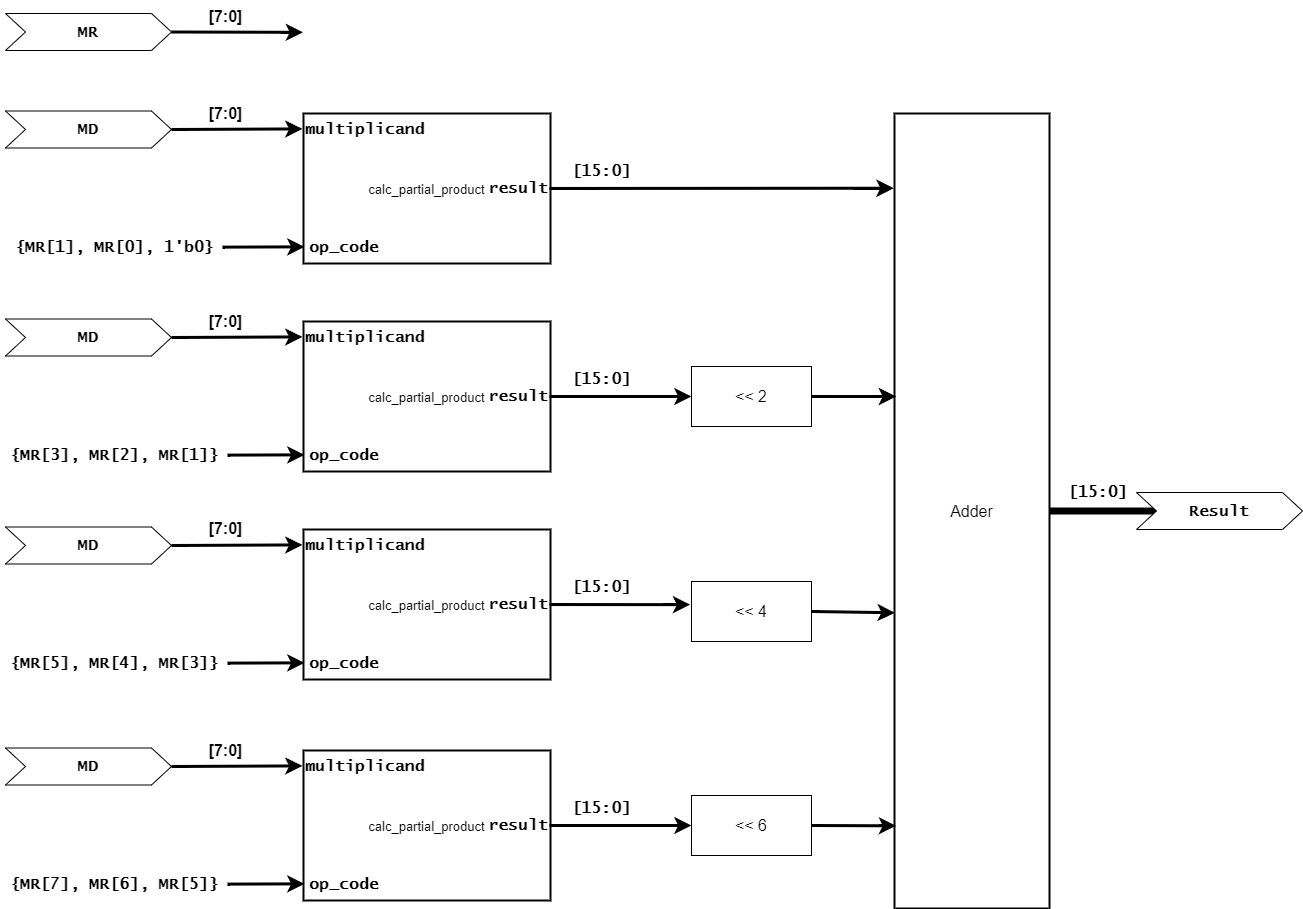

The diagram above was exported from draw.io. Its source (the exported page's mxGraphModel, read from the mxfile embedded in the PNG):
<mxGraphModel dx="2230" dy="1150" grid="0" gridSize="10" guides="1" tooltips="1" connect="1" arrows="1" fold="1" page="0" pageScale="1" pageWidth="1169" pageHeight="827" math="0" shadow="0">
  <root>
    <mxCell id="0" />
    <mxCell id="1" parent="0" />
    <mxCell id="ixNrCaq2A5wkJpE_aoJ6-1" value="&lt;font style=&quot;font-size: 13px;&quot;&gt;calc_partial_product&lt;/font&gt;" style="rounded=0;whiteSpace=wrap;html=1;fontSize=16;strokeWidth=2;" parent="1" vertex="1">
      <mxGeometry x="140" y="159" width="247" height="150" as="geometry" />
    </mxCell>
    <mxCell id="LKNELCS9ZZpHzfWi4AoK-1" value="&lt;font face=&quot;Lucida Console&quot;&gt;&lt;b&gt;multiplicand&lt;/b&gt;&lt;/font&gt;" style="text;html=1;align=left;verticalAlign=middle;resizable=0;points=[];autosize=1;strokeColor=none;fillColor=none;fontSize=16;" parent="1" vertex="1">
      <mxGeometry x="140" y="159" width="138" height="32" as="geometry" />
    </mxCell>
    <mxCell id="LKNELCS9ZZpHzfWi4AoK-2" value="&lt;font face=&quot;Lucida Console&quot;&gt;&lt;b&gt;op_code&lt;/b&gt;&lt;/font&gt;" style="text;html=1;align=left;verticalAlign=middle;resizable=0;points=[];autosize=1;strokeColor=none;fillColor=none;fontSize=16;" parent="1" vertex="1">
      <mxGeometry x="144" y="277" width="88" height="32" as="geometry" />
    </mxCell>
    <mxCell id="0fgJAqgxFuQGlQA81LOE-1" value="&lt;b style=&quot;border-color: var(--border-color); font-family: &amp;quot;Lucida Console&amp;quot;; text-align: left;&quot;&gt;MD&lt;/b&gt;" style="shape=step;perimeter=stepPerimeter;whiteSpace=wrap;html=1;fixedSize=1;fontSize=16;" parent="1" vertex="1">
      <mxGeometry x="-158" y="156.5" width="166" height="37" as="geometry" />
    </mxCell>
    <mxCell id="0fgJAqgxFuQGlQA81LOE-2" style="edgeStyle=none;curved=1;rounded=0;orthogonalLoop=1;jettySize=auto;html=1;exitX=1;exitY=0.5;exitDx=0;exitDy=0;entryX=-0.008;entryY=0.481;entryDx=0;entryDy=0;entryPerimeter=0;fontSize=12;startSize=8;endSize=8;strokeWidth=3;" parent="1" source="0fgJAqgxFuQGlQA81LOE-1" target="LKNELCS9ZZpHzfWi4AoK-1" edge="1">
      <mxGeometry relative="1" as="geometry" />
    </mxCell>
    <mxCell id="0fgJAqgxFuQGlQA81LOE-6" style="edgeStyle=none;curved=1;rounded=0;orthogonalLoop=1;jettySize=auto;html=1;exitX=1;exitY=0.5;exitDx=0;exitDy=0;fontSize=12;startSize=8;endSize=8;strokeWidth=3;" parent="1" source="0fgJAqgxFuQGlQA81LOE-3" edge="1">
      <mxGeometry relative="1" as="geometry">
        <mxPoint x="139.58620689655186" y="77.82758620689651" as="targetPoint" />
      </mxGeometry>
    </mxCell>
    <mxCell id="0fgJAqgxFuQGlQA81LOE-3" value="&lt;b style=&quot;border-color: var(--border-color); font-family: &amp;quot;Lucida Console&amp;quot;; text-align: left;&quot;&gt;MR&lt;/b&gt;" style="shape=step;perimeter=stepPerimeter;whiteSpace=wrap;html=1;fixedSize=1;fontSize=16;" parent="1" vertex="1">
      <mxGeometry x="-158" y="59" width="166" height="37" as="geometry" />
    </mxCell>
    <mxCell id="0fgJAqgxFuQGlQA81LOE-4" value="&lt;b style=&quot;border-color: var(--border-color);&quot;&gt;[7:0]&lt;/b&gt;" style="text;html=1;align=center;verticalAlign=middle;resizable=0;points=[];autosize=1;strokeColor=none;fillColor=none;fontSize=16;" parent="1" vertex="1">
      <mxGeometry x="36" y="143" width="52" height="31" as="geometry" />
    </mxCell>
    <mxCell id="0fgJAqgxFuQGlQA81LOE-5" value="&lt;b&gt;[7:0]&lt;/b&gt;" style="text;html=1;align=center;verticalAlign=middle;resizable=0;points=[];autosize=1;strokeColor=none;fillColor=none;fontSize=16;" parent="1" vertex="1">
      <mxGeometry x="36" y="46" width="52" height="31" as="geometry" />
    </mxCell>
    <mxCell id="0fgJAqgxFuQGlQA81LOE-7" value="&lt;b&gt;&lt;font face=&quot;Lucida Console&quot;&gt;{MR[1], MR[0], 1'b0}&lt;/font&gt;&lt;/b&gt;" style="text;html=1;align=center;verticalAlign=middle;resizable=0;points=[];autosize=1;strokeColor=none;fillColor=none;fontSize=16;" parent="1" vertex="1">
      <mxGeometry x="-158" y="277" width="217" height="32" as="geometry" />
    </mxCell>
    <mxCell id="0fgJAqgxFuQGlQA81LOE-8" style="edgeStyle=none;curved=1;rounded=0;orthogonalLoop=1;jettySize=auto;html=1;entryX=0.004;entryY=0.889;entryDx=0;entryDy=0;entryPerimeter=0;fontSize=12;startSize=8;endSize=8;strokeWidth=3;" parent="1" source="0fgJAqgxFuQGlQA81LOE-7" target="ixNrCaq2A5wkJpE_aoJ6-1" edge="1">
      <mxGeometry relative="1" as="geometry" />
    </mxCell>
    <mxCell id="0fgJAqgxFuQGlQA81LOE-9" value="&lt;font face=&quot;Lucida Console&quot;&gt;&lt;b&gt;result&lt;/b&gt;&lt;/font&gt;" style="text;html=1;align=right;verticalAlign=middle;resizable=0;points=[];autosize=1;strokeColor=none;fillColor=none;fontSize=16;" parent="1" vertex="1">
      <mxGeometry x="308" y="218" width="78" height="32" as="geometry" />
    </mxCell>
    <mxCell id="0fgJAqgxFuQGlQA81LOE-11" value="&lt;b&gt;&lt;font face=&quot;Lucida Console&quot;&gt;[15:0]&lt;/font&gt;&lt;/b&gt;" style="text;html=1;align=center;verticalAlign=middle;resizable=0;points=[];autosize=1;strokeColor=none;fillColor=none;fontSize=16;" parent="1" vertex="1">
      <mxGeometry x="399" y="201" width="78" height="32" as="geometry" />
    </mxCell>
    <mxCell id="0fgJAqgxFuQGlQA81LOE-12" value="&lt;font style=&quot;font-size: 13px;&quot;&gt;calc_partial_product&lt;/font&gt;" style="rounded=0;whiteSpace=wrap;html=1;fontSize=16;strokeWidth=2;" parent="1" vertex="1">
      <mxGeometry x="140" y="367" width="247" height="150" as="geometry" />
    </mxCell>
    <mxCell id="0fgJAqgxFuQGlQA81LOE-13" value="&lt;font face=&quot;Lucida Console&quot;&gt;&lt;b&gt;multiplicand&lt;/b&gt;&lt;/font&gt;" style="text;html=1;align=left;verticalAlign=middle;resizable=0;points=[];autosize=1;strokeColor=none;fillColor=none;fontSize=16;" parent="1" vertex="1">
      <mxGeometry x="140" y="367" width="138" height="32" as="geometry" />
    </mxCell>
    <mxCell id="0fgJAqgxFuQGlQA81LOE-14" value="&lt;font face=&quot;Lucida Console&quot;&gt;&lt;b&gt;op_code&lt;/b&gt;&lt;/font&gt;" style="text;html=1;align=left;verticalAlign=middle;resizable=0;points=[];autosize=1;strokeColor=none;fillColor=none;fontSize=16;" parent="1" vertex="1">
      <mxGeometry x="144" y="485" width="88" height="32" as="geometry" />
    </mxCell>
    <mxCell id="0fgJAqgxFuQGlQA81LOE-15" value="&lt;b style=&quot;border-color: var(--border-color); font-family: &amp;quot;Lucida Console&amp;quot;; text-align: left;&quot;&gt;MD&lt;/b&gt;" style="shape=step;perimeter=stepPerimeter;whiteSpace=wrap;html=1;fixedSize=1;fontSize=16;" parent="1" vertex="1">
      <mxGeometry x="-158" y="364.5" width="166" height="37" as="geometry" />
    </mxCell>
    <mxCell id="0fgJAqgxFuQGlQA81LOE-16" style="edgeStyle=none;curved=1;rounded=0;orthogonalLoop=1;jettySize=auto;html=1;exitX=1;exitY=0.5;exitDx=0;exitDy=0;entryX=-0.008;entryY=0.481;entryDx=0;entryDy=0;entryPerimeter=0;fontSize=12;startSize=8;endSize=8;strokeWidth=3;" parent="1" source="0fgJAqgxFuQGlQA81LOE-15" target="0fgJAqgxFuQGlQA81LOE-13" edge="1">
      <mxGeometry relative="1" as="geometry" />
    </mxCell>
    <mxCell id="0fgJAqgxFuQGlQA81LOE-17" value="&lt;b style=&quot;border-color: var(--border-color);&quot;&gt;[7:0]&lt;/b&gt;" style="text;html=1;align=center;verticalAlign=middle;resizable=0;points=[];autosize=1;strokeColor=none;fillColor=none;fontSize=16;" parent="1" vertex="1">
      <mxGeometry x="36" y="351" width="52" height="31" as="geometry" />
    </mxCell>
    <mxCell id="0fgJAqgxFuQGlQA81LOE-18" value="&lt;b&gt;&lt;font face=&quot;Lucida Console&quot;&gt;{MR[3], MR[2], MR[1]}&lt;/font&gt;&lt;/b&gt;" style="text;html=1;align=center;verticalAlign=middle;resizable=0;points=[];autosize=1;strokeColor=none;fillColor=none;fontSize=16;" parent="1" vertex="1">
      <mxGeometry x="-163" y="485" width="227" height="32" as="geometry" />
    </mxCell>
    <mxCell id="0fgJAqgxFuQGlQA81LOE-19" style="edgeStyle=none;curved=1;rounded=0;orthogonalLoop=1;jettySize=auto;html=1;entryX=0.004;entryY=0.889;entryDx=0;entryDy=0;entryPerimeter=0;fontSize=12;startSize=8;endSize=8;strokeWidth=3;" parent="1" source="0fgJAqgxFuQGlQA81LOE-18" target="0fgJAqgxFuQGlQA81LOE-12" edge="1">
      <mxGeometry relative="1" as="geometry" />
    </mxCell>
    <mxCell id="0fgJAqgxFuQGlQA81LOE-50" style="edgeStyle=none;curved=1;rounded=0;orthogonalLoop=1;jettySize=auto;html=1;entryX=0;entryY=0.5;entryDx=0;entryDy=0;fontSize=12;startSize=8;endSize=8;strokeWidth=3;" parent="1" source="0fgJAqgxFuQGlQA81LOE-21" target="0fgJAqgxFuQGlQA81LOE-46" edge="1">
      <mxGeometry relative="1" as="geometry" />
    </mxCell>
    <mxCell id="0fgJAqgxFuQGlQA81LOE-21" value="&lt;font face=&quot;Lucida Console&quot;&gt;&lt;b&gt;result&lt;/b&gt;&lt;/font&gt;" style="text;html=1;align=right;verticalAlign=middle;resizable=0;points=[];autosize=1;strokeColor=none;fillColor=none;fontSize=16;" parent="1" vertex="1">
      <mxGeometry x="308" y="426" width="78" height="32" as="geometry" />
    </mxCell>
    <mxCell id="0fgJAqgxFuQGlQA81LOE-22" value="&lt;b style=&quot;border-color: var(--border-color);&quot;&gt;&lt;font style=&quot;border-color: var(--border-color);&quot; face=&quot;Lucida Console&quot;&gt;[15:0]&lt;/font&gt;&lt;/b&gt;" style="text;html=1;align=center;verticalAlign=middle;resizable=0;points=[];autosize=1;strokeColor=none;fillColor=none;fontSize=16;" parent="1" vertex="1">
      <mxGeometry x="399" y="409" width="78" height="32" as="geometry" />
    </mxCell>
    <mxCell id="0fgJAqgxFuQGlQA81LOE-23" value="&lt;font style=&quot;font-size: 13px;&quot;&gt;calc_partial_product&lt;/font&gt;" style="rounded=0;whiteSpace=wrap;html=1;fontSize=16;strokeWidth=2;" parent="1" vertex="1">
      <mxGeometry x="140" y="575" width="247" height="150" as="geometry" />
    </mxCell>
    <mxCell id="0fgJAqgxFuQGlQA81LOE-24" value="&lt;font face=&quot;Lucida Console&quot;&gt;&lt;b&gt;multiplicand&lt;/b&gt;&lt;/font&gt;" style="text;html=1;align=left;verticalAlign=middle;resizable=0;points=[];autosize=1;strokeColor=none;fillColor=none;fontSize=16;" parent="1" vertex="1">
      <mxGeometry x="140" y="575" width="138" height="32" as="geometry" />
    </mxCell>
    <mxCell id="0fgJAqgxFuQGlQA81LOE-25" value="&lt;font face=&quot;Lucida Console&quot;&gt;&lt;b&gt;op_code&lt;/b&gt;&lt;/font&gt;" style="text;html=1;align=left;verticalAlign=middle;resizable=0;points=[];autosize=1;strokeColor=none;fillColor=none;fontSize=16;" parent="1" vertex="1">
      <mxGeometry x="144" y="693" width="88" height="32" as="geometry" />
    </mxCell>
    <mxCell id="0fgJAqgxFuQGlQA81LOE-26" value="&lt;b style=&quot;border-color: var(--border-color); font-family: &amp;quot;Lucida Console&amp;quot;; text-align: left;&quot;&gt;MD&lt;/b&gt;" style="shape=step;perimeter=stepPerimeter;whiteSpace=wrap;html=1;fixedSize=1;fontSize=16;" parent="1" vertex="1">
      <mxGeometry x="-158" y="572.5" width="166" height="37" as="geometry" />
    </mxCell>
    <mxCell id="0fgJAqgxFuQGlQA81LOE-27" style="edgeStyle=none;curved=1;rounded=0;orthogonalLoop=1;jettySize=auto;html=1;exitX=1;exitY=0.5;exitDx=0;exitDy=0;entryX=-0.008;entryY=0.481;entryDx=0;entryDy=0;entryPerimeter=0;fontSize=12;startSize=8;endSize=8;strokeWidth=3;" parent="1" source="0fgJAqgxFuQGlQA81LOE-26" target="0fgJAqgxFuQGlQA81LOE-24" edge="1">
      <mxGeometry relative="1" as="geometry" />
    </mxCell>
    <mxCell id="0fgJAqgxFuQGlQA81LOE-28" value="&lt;b style=&quot;border-color: var(--border-color);&quot;&gt;[7:0]&lt;/b&gt;" style="text;html=1;align=center;verticalAlign=middle;resizable=0;points=[];autosize=1;strokeColor=none;fillColor=none;fontSize=16;" parent="1" vertex="1">
      <mxGeometry x="36" y="559" width="52" height="31" as="geometry" />
    </mxCell>
    <mxCell id="0fgJAqgxFuQGlQA81LOE-29" value="&lt;b style=&quot;border-color: var(--border-color);&quot;&gt;&lt;font style=&quot;border-color: var(--border-color);&quot; face=&quot;Lucida Console&quot;&gt;{MR[5], MR[4], MR[3]}&lt;/font&gt;&lt;/b&gt;" style="text;html=1;align=center;verticalAlign=middle;resizable=0;points=[];autosize=1;strokeColor=none;fillColor=none;fontSize=16;" parent="1" vertex="1">
      <mxGeometry x="-163" y="693" width="227" height="32" as="geometry" />
    </mxCell>
    <mxCell id="0fgJAqgxFuQGlQA81LOE-30" style="edgeStyle=none;curved=1;rounded=0;orthogonalLoop=1;jettySize=auto;html=1;entryX=0.004;entryY=0.889;entryDx=0;entryDy=0;entryPerimeter=0;fontSize=12;startSize=8;endSize=8;strokeWidth=3;" parent="1" source="0fgJAqgxFuQGlQA81LOE-29" target="0fgJAqgxFuQGlQA81LOE-23" edge="1">
      <mxGeometry relative="1" as="geometry" />
    </mxCell>
    <mxCell id="0fgJAqgxFuQGlQA81LOE-32" value="&lt;font face=&quot;Lucida Console&quot;&gt;&lt;b&gt;result&lt;/b&gt;&lt;/font&gt;" style="text;html=1;align=right;verticalAlign=middle;resizable=0;points=[];autosize=1;strokeColor=none;fillColor=none;fontSize=16;" parent="1" vertex="1">
      <mxGeometry x="308" y="634" width="78" height="32" as="geometry" />
    </mxCell>
    <mxCell id="0fgJAqgxFuQGlQA81LOE-33" value="&lt;b style=&quot;border-color: var(--border-color);&quot;&gt;&lt;font style=&quot;border-color: var(--border-color);&quot; face=&quot;Lucida Console&quot;&gt;[15:0]&lt;/font&gt;&lt;/b&gt;" style="text;html=1;align=center;verticalAlign=middle;resizable=0;points=[];autosize=1;strokeColor=none;fillColor=none;fontSize=16;" parent="1" vertex="1">
      <mxGeometry x="399" y="617" width="78" height="32" as="geometry" />
    </mxCell>
    <mxCell id="0fgJAqgxFuQGlQA81LOE-34" value="&lt;font style=&quot;font-size: 13px;&quot;&gt;calc_partial_product&lt;/font&gt;" style="rounded=0;whiteSpace=wrap;html=1;fontSize=16;strokeWidth=2;" parent="1" vertex="1">
      <mxGeometry x="140" y="796" width="247" height="150" as="geometry" />
    </mxCell>
    <mxCell id="0fgJAqgxFuQGlQA81LOE-35" value="&lt;font face=&quot;Lucida Console&quot;&gt;&lt;b&gt;multiplicand&lt;/b&gt;&lt;/font&gt;" style="text;html=1;align=left;verticalAlign=middle;resizable=0;points=[];autosize=1;strokeColor=none;fillColor=none;fontSize=16;" parent="1" vertex="1">
      <mxGeometry x="140" y="796" width="138" height="32" as="geometry" />
    </mxCell>
    <mxCell id="0fgJAqgxFuQGlQA81LOE-36" value="&lt;font face=&quot;Lucida Console&quot;&gt;&lt;b&gt;op_code&lt;/b&gt;&lt;/font&gt;" style="text;html=1;align=left;verticalAlign=middle;resizable=0;points=[];autosize=1;strokeColor=none;fillColor=none;fontSize=16;" parent="1" vertex="1">
      <mxGeometry x="144" y="914" width="88" height="32" as="geometry" />
    </mxCell>
    <mxCell id="0fgJAqgxFuQGlQA81LOE-37" value="&lt;b style=&quot;border-color: var(--border-color); font-family: &amp;quot;Lucida Console&amp;quot;; text-align: left;&quot;&gt;MD&lt;/b&gt;" style="shape=step;perimeter=stepPerimeter;whiteSpace=wrap;html=1;fixedSize=1;fontSize=16;" parent="1" vertex="1">
      <mxGeometry x="-158" y="793.5" width="166" height="37" as="geometry" />
    </mxCell>
    <mxCell id="0fgJAqgxFuQGlQA81LOE-38" style="edgeStyle=none;curved=1;rounded=0;orthogonalLoop=1;jettySize=auto;html=1;exitX=1;exitY=0.5;exitDx=0;exitDy=0;entryX=-0.008;entryY=0.481;entryDx=0;entryDy=0;entryPerimeter=0;fontSize=12;startSize=8;endSize=8;strokeWidth=3;" parent="1" source="0fgJAqgxFuQGlQA81LOE-37" target="0fgJAqgxFuQGlQA81LOE-35" edge="1">
      <mxGeometry relative="1" as="geometry" />
    </mxCell>
    <mxCell id="0fgJAqgxFuQGlQA81LOE-39" value="&lt;b style=&quot;border-color: var(--border-color);&quot;&gt;[7:0]&lt;/b&gt;" style="text;html=1;align=center;verticalAlign=middle;resizable=0;points=[];autosize=1;strokeColor=none;fillColor=none;fontSize=16;" parent="1" vertex="1">
      <mxGeometry x="36" y="780" width="52" height="31" as="geometry" />
    </mxCell>
    <mxCell id="0fgJAqgxFuQGlQA81LOE-40" value="&lt;b style=&quot;border-color: var(--border-color);&quot;&gt;&lt;font style=&quot;border-color: var(--border-color);&quot; face=&quot;Lucida Console&quot;&gt;{MR[7], MR[6], MR[5]}&lt;/font&gt;&lt;/b&gt;" style="text;html=1;align=center;verticalAlign=middle;resizable=0;points=[];autosize=1;strokeColor=none;fillColor=none;fontSize=16;" parent="1" vertex="1">
      <mxGeometry x="-163" y="914" width="227" height="32" as="geometry" />
    </mxCell>
    <mxCell id="0fgJAqgxFuQGlQA81LOE-41" style="edgeStyle=none;curved=1;rounded=0;orthogonalLoop=1;jettySize=auto;html=1;entryX=0.004;entryY=0.889;entryDx=0;entryDy=0;entryPerimeter=0;fontSize=12;startSize=8;endSize=8;strokeWidth=3;" parent="1" source="0fgJAqgxFuQGlQA81LOE-40" target="0fgJAqgxFuQGlQA81LOE-34" edge="1">
      <mxGeometry relative="1" as="geometry" />
    </mxCell>
    <mxCell id="0fgJAqgxFuQGlQA81LOE-52" style="edgeStyle=none;curved=1;rounded=0;orthogonalLoop=1;jettySize=auto;html=1;entryX=0;entryY=0.5;entryDx=0;entryDy=0;fontSize=12;startSize=8;endSize=8;strokeWidth=3;" parent="1" source="0fgJAqgxFuQGlQA81LOE-43" target="0fgJAqgxFuQGlQA81LOE-48" edge="1">
      <mxGeometry relative="1" as="geometry" />
    </mxCell>
    <mxCell id="0fgJAqgxFuQGlQA81LOE-43" value="&lt;font face=&quot;Lucida Console&quot;&gt;&lt;b&gt;result&lt;/b&gt;&lt;/font&gt;" style="text;html=1;align=right;verticalAlign=middle;resizable=0;points=[];autosize=1;strokeColor=none;fillColor=none;fontSize=16;" parent="1" vertex="1">
      <mxGeometry x="308" y="855" width="78" height="32" as="geometry" />
    </mxCell>
    <mxCell id="0fgJAqgxFuQGlQA81LOE-44" value="&lt;b style=&quot;border-color: var(--border-color);&quot;&gt;&lt;font style=&quot;border-color: var(--border-color);&quot; face=&quot;Lucida Console&quot;&gt;[15:0]&lt;/font&gt;&lt;/b&gt;" style="text;html=1;align=center;verticalAlign=middle;resizable=0;points=[];autosize=1;strokeColor=none;fillColor=none;fontSize=16;" parent="1" vertex="1">
      <mxGeometry x="399" y="838" width="78" height="32" as="geometry" />
    </mxCell>
    <mxCell id="0fgJAqgxFuQGlQA81LOE-58" style="edgeStyle=none;curved=1;rounded=0;orthogonalLoop=1;jettySize=auto;html=1;entryX=0;entryY=0.5;entryDx=0;entryDy=0;fontSize=12;startSize=8;endSize=8;endArrow=none;endFill=0;strokeWidth=7;" parent="1" source="0fgJAqgxFuQGlQA81LOE-45" target="0fgJAqgxFuQGlQA81LOE-57" edge="1">
      <mxGeometry relative="1" as="geometry" />
    </mxCell>
    <mxCell id="0fgJAqgxFuQGlQA81LOE-45" value="Adder" style="rounded=0;whiteSpace=wrap;html=1;fontSize=16;strokeWidth=2;" parent="1" vertex="1">
      <mxGeometry x="731" y="159" width="155" height="795" as="geometry" />
    </mxCell>
    <mxCell id="0fgJAqgxFuQGlQA81LOE-46" value="&amp;lt;&amp;lt; 2" style="rounded=0;whiteSpace=wrap;html=1;fontSize=16;" parent="1" vertex="1">
      <mxGeometry x="528" y="412" width="120" height="60" as="geometry" />
    </mxCell>
    <mxCell id="0fgJAqgxFuQGlQA81LOE-47" value="&amp;lt;&amp;lt; 4" style="rounded=0;whiteSpace=wrap;html=1;fontSize=16;" parent="1" vertex="1">
      <mxGeometry x="528" y="627" width="120" height="60" as="geometry" />
    </mxCell>
    <mxCell id="0fgJAqgxFuQGlQA81LOE-48" value="&amp;lt;&amp;lt; 6" style="rounded=0;whiteSpace=wrap;html=1;fontSize=16;" parent="1" vertex="1">
      <mxGeometry x="528" y="841" width="120" height="60" as="geometry" />
    </mxCell>
    <mxCell id="0fgJAqgxFuQGlQA81LOE-49" style="edgeStyle=none;curved=1;rounded=0;orthogonalLoop=1;jettySize=auto;html=1;entryX=-0.005;entryY=0.094;entryDx=0;entryDy=0;entryPerimeter=0;fontSize=12;startSize=8;endSize=8;strokeWidth=3;" parent="1" source="0fgJAqgxFuQGlQA81LOE-9" target="0fgJAqgxFuQGlQA81LOE-45" edge="1">
      <mxGeometry relative="1" as="geometry" />
    </mxCell>
    <mxCell id="0fgJAqgxFuQGlQA81LOE-51" style="edgeStyle=none;curved=1;rounded=0;orthogonalLoop=1;jettySize=auto;html=1;entryX=-0.011;entryY=0.386;entryDx=0;entryDy=0;entryPerimeter=0;fontSize=12;startSize=8;endSize=8;strokeWidth=3;" parent="1" source="0fgJAqgxFuQGlQA81LOE-32" target="0fgJAqgxFuQGlQA81LOE-47" edge="1">
      <mxGeometry relative="1" as="geometry" />
    </mxCell>
    <mxCell id="0fgJAqgxFuQGlQA81LOE-53" style="edgeStyle=none;curved=1;rounded=0;orthogonalLoop=1;jettySize=auto;html=1;exitX=1;exitY=0.5;exitDx=0;exitDy=0;entryX=0.01;entryY=0.356;entryDx=0;entryDy=0;entryPerimeter=0;fontSize=12;startSize=8;endSize=8;strokeWidth=3;" parent="1" source="0fgJAqgxFuQGlQA81LOE-46" target="0fgJAqgxFuQGlQA81LOE-45" edge="1">
      <mxGeometry relative="1" as="geometry" />
    </mxCell>
    <mxCell id="0fgJAqgxFuQGlQA81LOE-54" style="edgeStyle=none;curved=1;rounded=0;orthogonalLoop=1;jettySize=auto;html=1;exitX=1;exitY=0.5;exitDx=0;exitDy=0;entryX=0.002;entryY=0.628;entryDx=0;entryDy=0;entryPerimeter=0;fontSize=12;startSize=8;endSize=8;strokeWidth=3;" parent="1" source="0fgJAqgxFuQGlQA81LOE-47" target="0fgJAqgxFuQGlQA81LOE-45" edge="1">
      <mxGeometry relative="1" as="geometry" />
    </mxCell>
    <mxCell id="0fgJAqgxFuQGlQA81LOE-55" style="edgeStyle=none;curved=1;rounded=0;orthogonalLoop=1;jettySize=auto;html=1;exitX=1;exitY=0.5;exitDx=0;exitDy=0;entryX=0.01;entryY=0.896;entryDx=0;entryDy=0;entryPerimeter=0;fontSize=12;startSize=8;endSize=8;strokeWidth=3;" parent="1" source="0fgJAqgxFuQGlQA81LOE-48" target="0fgJAqgxFuQGlQA81LOE-45" edge="1">
      <mxGeometry relative="1" as="geometry" />
    </mxCell>
    <mxCell id="0fgJAqgxFuQGlQA81LOE-57" value="&lt;div style=&quot;text-align: left;&quot;&gt;&lt;span style=&quot;background-color: initial;&quot;&gt;&lt;font face=&quot;Lucida Console&quot;&gt;&lt;b&gt;Result&lt;/b&gt;&lt;/font&gt;&lt;/span&gt;&lt;/div&gt;" style="shape=step;perimeter=stepPerimeter;whiteSpace=wrap;html=1;fixedSize=1;fontSize=16;" parent="1" vertex="1">
      <mxGeometry x="973" y="538" width="166" height="37" as="geometry" />
    </mxCell>
    <mxCell id="YYPf_dZDSznmw0XbydqR-2" value="&lt;b style=&quot;border-color: var(--border-color); color: rgb(0, 0, 0); font-family: Helvetica; font-size: 16px; font-style: normal; font-variant-ligatures: normal; font-variant-caps: normal; letter-spacing: normal; orphans: 2; text-align: center; text-indent: 0px; text-transform: none; widows: 2; word-spacing: 0px; -webkit-text-stroke-width: 0px; background-color: rgb(255, 255, 255); text-decoration-thickness: initial; text-decoration-style: initial; text-decoration-color: initial;&quot;&gt;&lt;font face=&quot;Lucida Console&quot; style=&quot;border-color: var(--border-color);&quot;&gt;[15:0]&lt;/font&gt;&lt;/b&gt;" style="text;whiteSpace=wrap;html=1;fontSize=16;" parent="1" vertex="1">
      <mxGeometry x="903.0000610351562" y="521.0000305175781" width="88" height="42" as="geometry" />
    </mxCell>
  </root>
</mxGraphModel>